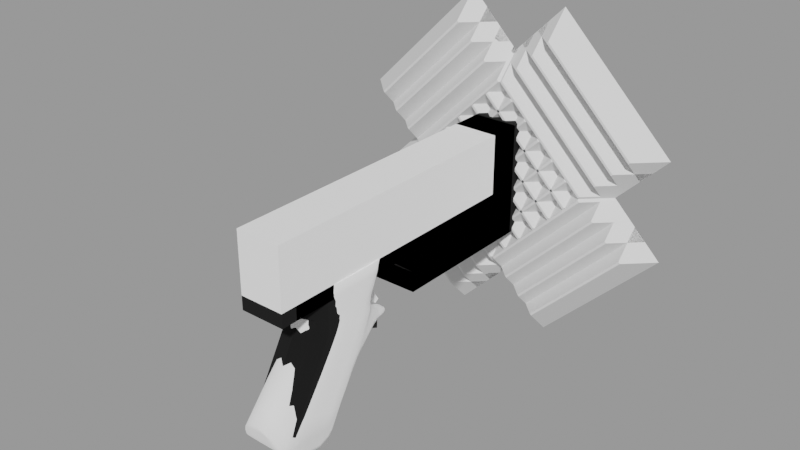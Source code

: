 # Source: my_game25.blend  (saved by Blender 4.2.66; exported with 4.5.12 LTS)
import bpy
from mathutils import Matrix  # noqa: F401  (used for matrix-valued properties, if any)

bpy.ops.wm.read_factory_settings(use_empty=True)
scene = bpy.context.scene
scene.name = 'Noname'

# ---- collections
col_noname_ref = bpy.data.collections.new('noname.ref'); scene.collection.children.link(col_noname_ref)
col_noname_bool = bpy.data.collections.new('noname.bool'); scene.collection.children.link(col_noname_bool)
col_noname = bpy.data.collections.new('noname'); scene.collection.children.link(col_noname)

# ---- materials (node trees are filled in below, after node groups)
mat_mat_001 = bpy.data.materials.new('Mat.001')
mat_mat_001.preview_render_type = 'CUBE'
mat_mat = bpy.data.materials.new('Mat')
mat_mat.preview_render_type = 'CUBE'
mat_mat_002 = bpy.data.materials.new('Mat.002')
mat_mat_002.preview_render_type = 'CUBE'

# ---- node groups
ng_smooth_by_angle = bpy.data.node_groups.new('Smooth by Angle', 'GeometryNodeTree')
_s = ng_smooth_by_angle.interface.new_socket(name='Mesh', in_out='OUTPUT', socket_type='NodeSocketGeometry')
_s = ng_smooth_by_angle.interface.new_socket(name='Mesh', in_out='INPUT', socket_type='NodeSocketGeometry')
_s = ng_smooth_by_angle.interface.new_socket(name='Angle', in_out='INPUT', socket_type='NodeSocketFloat')
_s.subtype = 'ANGLE'
_s.default_value = 0.5236
_s.min_value = 0.0
_s.max_value = 3.142
_s.description = 'Maximum face angle for smooth edges'
_s = ng_smooth_by_angle.interface.new_socket(name='Ignore Sharpness', in_out='INPUT', socket_type='NodeSocketBool')
_s.force_non_field = True
ng_smooth_by_angle.description = 'Set the sharpness of mesh edges based on the angle between the neighboring faces'
ng_smooth_by_angle.is_modifier = True
_N = ng_smooth_by_angle.nodes; _L = ng_smooth_by_angle.links
n0 = _N.new('GeometryNodeSetShadeSmooth'); n0.name = 'Set Shade Smooth'; n0.location = (120, -80)
n0.domain = 'EDGE'
n1 = _N.new('GeometryNodeSetShadeSmooth'); n1.name = 'Set Shade Smooth.001'; n1.location = (300, -80)
n2 = _N.new('NodeGroupOutput'); n2.name = 'Group Output'; n2.location = (480, -80)
n3 = _N.new('GeometryNodeInputMeshEdgeAngle'); n3.name = 'Edge Angle'; n3.location = (-440, -240)
n4 = _N.new('NodeGroupInput'); n4.name = 'Group Input'; n4.location = (-80, -80)
n5 = _N.new('GeometryNodeInputEdgeSmooth'); n5.name = 'Is Edge Smooth'; n5.location = (-260, -120)
n6 = _N.new('GeometryNodeInputShadeSmooth'); n6.name = 'Is Shade Smooth'; n6.location = (-440, -397)
n7 = _N.new('FunctionNodeCompare'); n7.name = 'Compare'; n7.location = (-260, -260)
n7.operation = 'LESS_EQUAL'
n7.inputs[6].default_value = (0.0, 0.0, 0.0, 0.0)
n7.inputs[7].default_value = (0.0, 0.0, 0.0, 0.0)
n8 = _N.new('FunctionNodeBooleanMath'); n8.name = 'Boolean Math.001'; n8.location = (-80, -260)
n9 = _N.new('NodeGroupInput'); n9.name = 'Group Input.001'; n9.location = (-440, -329)
n10 = _N.new('NodeGroupInput'); n10.name = 'Group Input.002'; n10.location = (-259, -189)
n11 = _N.new('FunctionNodeBooleanMath'); n11.name = 'Boolean Math'; n11.location = (-80, -149)
n11.operation = 'OR'
n12 = _N.new('FunctionNodeBooleanMath'); n12.name = 'Boolean Math.002'; n12.location = (-260, -380)
n12.operation = 'OR'
n13 = _N.new('NodeGroupInput'); n13.name = 'Group Input.003'; n13.location = (-440, -460)
_L.new(n3.outputs[0], n7.inputs[0])
_L.new(n1.outputs[0], n2.inputs[0])
_L.new(n9.outputs[1], n7.inputs[1])
_L.new(n7.outputs[0], n8.inputs[0])
_L.new(n4.outputs[0], n0.inputs[0])
_L.new(n0.outputs[0], n1.inputs[0])
_L.new(n8.outputs[0], n0.inputs[2])
_L.new(n10.outputs[2], n11.inputs[1])
_L.new(n5.outputs[0], n11.inputs[0])
_L.new(n11.outputs[0], n0.inputs[1])
_L.new(n13.outputs[2], n12.inputs[1])
_L.new(n6.outputs[0], n12.inputs[0])
_L.new(n12.outputs[0], n8.inputs[1])
n2.is_active_output = True
ng_smooth_by_angle_001 = bpy.data.node_groups.new('Smooth by Angle.001', 'GeometryNodeTree')
_s = ng_smooth_by_angle_001.interface.new_socket(name='Mesh', in_out='OUTPUT', socket_type='NodeSocketGeometry')
_s = ng_smooth_by_angle_001.interface.new_socket(name='Mesh', in_out='INPUT', socket_type='NodeSocketGeometry')
_s = ng_smooth_by_angle_001.interface.new_socket(name='Angle', in_out='INPUT', socket_type='NodeSocketFloat')
_s.subtype = 'ANGLE'
_s.default_value = 0.5236
_s.min_value = 0.0
_s.max_value = 3.142
_s.description = 'Maximum face angle for smooth edges'
_s = ng_smooth_by_angle_001.interface.new_socket(name='Ignore Sharpness', in_out='INPUT', socket_type='NodeSocketBool')
_s.force_non_field = True
ng_smooth_by_angle_001.description = 'Set the sharpness of mesh edges based on the angle between the neighboring faces'
ng_smooth_by_angle_001.is_modifier = True
_N = ng_smooth_by_angle_001.nodes; _L = ng_smooth_by_angle_001.links
n0 = _N.new('GeometryNodeSetShadeSmooth'); n0.name = 'Set Shade Smooth'; n0.location = (120, -80)
n0.domain = 'EDGE'
n1 = _N.new('GeometryNodeSetShadeSmooth'); n1.name = 'Set Shade Smooth.001'; n1.location = (300, -80)
n2 = _N.new('NodeGroupOutput'); n2.name = 'Group Output'; n2.location = (480, -80)
n3 = _N.new('GeometryNodeInputMeshEdgeAngle'); n3.name = 'Edge Angle'; n3.location = (-440, -240)
n4 = _N.new('NodeGroupInput'); n4.name = 'Group Input'; n4.location = (-80, -80)
n5 = _N.new('GeometryNodeInputEdgeSmooth'); n5.name = 'Is Edge Smooth'; n5.location = (-260, -120)
n6 = _N.new('GeometryNodeInputShadeSmooth'); n6.name = 'Is Shade Smooth'; n6.location = (-440, -397)
n7 = _N.new('FunctionNodeCompare'); n7.name = 'Compare'; n7.location = (-260, -260)
n7.operation = 'LESS_EQUAL'
n7.inputs[6].default_value = (0.0, 0.0, 0.0, 0.0)
n7.inputs[7].default_value = (0.0, 0.0, 0.0, 0.0)
n8 = _N.new('FunctionNodeBooleanMath'); n8.name = 'Boolean Math.001'; n8.location = (-80, -260)
n9 = _N.new('NodeGroupInput'); n9.name = 'Group Input.001'; n9.location = (-440, -329)
n10 = _N.new('NodeGroupInput'); n10.name = 'Group Input.002'; n10.location = (-259, -189)
n11 = _N.new('FunctionNodeBooleanMath'); n11.name = 'Boolean Math'; n11.location = (-80, -149)
n11.operation = 'OR'
n12 = _N.new('FunctionNodeBooleanMath'); n12.name = 'Boolean Math.002'; n12.location = (-260, -380)
n12.operation = 'OR'
n13 = _N.new('NodeGroupInput'); n13.name = 'Group Input.003'; n13.location = (-440, -460)
_L.new(n3.outputs[0], n7.inputs[0])
_L.new(n1.outputs[0], n2.inputs[0])
_L.new(n9.outputs[1], n7.inputs[1])
_L.new(n7.outputs[0], n8.inputs[0])
_L.new(n4.outputs[0], n0.inputs[0])
_L.new(n0.outputs[0], n1.inputs[0])
_L.new(n8.outputs[0], n0.inputs[2])
_L.new(n10.outputs[2], n11.inputs[1])
_L.new(n5.outputs[0], n11.inputs[0])
_L.new(n11.outputs[0], n0.inputs[1])
_L.new(n13.outputs[2], n12.inputs[1])
_L.new(n6.outputs[0], n12.inputs[0])
_L.new(n12.outputs[0], n8.inputs[1])
n2.is_active_output = True

# ---- material node trees
mat_mat_001.use_nodes = True; mat_mat_001.node_tree.nodes.clear()
mat_mat.use_nodes = True; mat_mat.node_tree.nodes.clear()
mat_mat_002.use_nodes = True; mat_mat_002.node_tree.nodes.clear()

# ---- meshes
me_cube_012 = bpy.data.meshes.new('Cube.012')
me_cube_012.from_pydata([(-0.01473, -0.0203, -0.009902), (-0.01473, -0.005637, 0.04205), (-0.007046, -0.006174, -0.05407), (0.0, 0.03838, 0.04205), (0.0, -0.006174, -0.05407), (-0.007046, -0.05254, -0.02716), (0.0, -0.05331, -0.02508), (-0.01138, -0.01688, 0.04205), (0.0, -0.02465, 0.04205), (0.0, 0.02803, 0.0281), (0.0, -0.02054, 0.02113), (-0.007248, -0.01864, 0.02097), (-0.008786, 0.02843, 0.0123), (-0.008944, 0.0274, -0.002311), (-0.01473, -0.01535, -0.05233), (0.0, 0.02912, 0.01534), (0.0, -0.03884, -0.00852), (-0.007046, -0.03687, -0.008605), (-0.01106, 0.01599, -0.01297), (0.0, 0.01743, -0.01333), (-0.003618, 0.0476, -0.0004494), (0.0, 0.04787, -7.466e-05), (-0.003626, 0.0465, -0.003527), (0.0, 0.04623, -0.003966), (-0.00508, 0.04172, 0.002038), (-0.005199, 0.0397, -0.003653), (0.0, 0.039, -0.00388), (0.0, 0.04252, 0.002627), (-0.00708, 0.03298, -0.004701), (0.0, 0.03251, -0.005251), (-0.007177, 0.03363, 0.00757), (0.0, 0.03524, 0.007832), (-0.01473, 0.02144, 0.04205), (0.0, -0.02547, 0.007174), (-0.007046, -0.02386, 0.007191), (-0.007046, -0.0285, 0.001624), (0.0, -0.03431, 0.04205), (-0.006225, -0.03112, 0.04205), (0.0, -0.03158, 0.03751), (-0.005145, -0.03095, 0.03843), (-0.006574, -0.02462, 0.03338), (-0.009121, -0.02465, 0.04205), (0.0, 0.02144, 0.04205), (0.0, -0.02584, 0.03268), (-0.01236, -0.04958, -0.03508), (-0.01473, -0.01355, 0.0003979), (0.0, -0.03017, 0.001596), (-0.01006, 0.02521, 0.005108), (-0.01091, 0.02193, -0.002396), (-0.01473, 0.01483, 0.02786), (-0.008205, 0.03019, 0.003768), (-0.006112, 0.03718, 0.004365), (-0.004727, 0.02774, 0.01482), (-0.01473, 0.02279, 0.01889), (0.0, 0.02728, 0.01845), (-0.00878, 0.02473, -0.00667), (0.0, 0.02529, -0.007503), (-0.00856, 0.02975, 0.006932), (0.0, -0.02217, 0.01423), (-0.005509, 0.02575, 0.01813), (-0.01243, 0.02682, 0.02772), (-0.008796, 0.03584, 0.04205), (-0.009371, 0.02699, 0.009308), (-0.007046, -0.02, 0.0143), (-0.01473, 0.00728, 0.04205), (0.0, -0.01688, 0.04205), (-0.007046, -0.03316, -0.00393), (-0.01473, -0.003862, -0.005832), (-0.01106, 0.01906, -0.007355), (-0.01473, 0.005856, -0.01214), (0.0, -0.03486, -0.003982), (-0.009201, 0.02403, -0.005258), (0.0, 0.03801, 0.005134), (0.0, 0.03171, 0.01177), (-0.004255, 0.03056, 0.01101), (-0.01473, 0.0318, 0.04205), (-0.01473, 0.02541, 0.02771), (-0.01473, -0.008808, 0.02768), (-0.00866, -0.01934, 0.02735), (-0.01473, -0.0009593, -0.0006018), (-0.01473, -0.005533, 0.01277), (-0.01473, 0.002332, 0.02775), (0.0, -0.02207, 0.02727), (-0.01473, -0.0006473, 0.02003), (-0.01473, 0.008805, -0.006683), (-0.01473, 0.01041, 0.01973), (-0.01473, -0.009463, 0.00658), (-0.01473, 0.01157, -0.00157), (-0.01473, -0.02818, -0.0499), (-0.01473, -0.01708, -0.004962), (-0.01473, 0.0154, 0.005525), (-0.01473, 0.002736, 0.006062), (-0.01473, -0.04526, -0.04667), (-0.01473, 0.005792, 0.01156), (-0.01473, 0.01797, 0.01027), (-0.01473, -0.006747, -0.01103), (-0.01234, -0.009905, 0.02047), (-0.01076, -0.02959, -0.009136), (-0.01052, -0.01416, 0.01368), (-0.01053, -0.02243, 0.001109), (-0.01067, -0.02625, -0.004362), (-0.01042, -0.0184, 0.006959), (0.0, -0.02818, -0.0499), (0.0, -0.01535, -0.05233), (0.0, -0.005637, 0.04205), (0.0, 0.00728, 0.04205), (0.0, 0.0318, 0.04205), (0.0, -0.04526, -0.04667), (0.0, -0.04958, -0.03508)], [], [(67, 79, 87, 84), (47, 62, 57, 50), (41, 37, 36, 8), (63, 58, 10, 11), (66, 70, 46, 35), (18, 2, 14, 69), (25, 24, 20, 22), (26, 25, 22, 23), (24, 27, 21, 20), (51, 72, 27, 24), (29, 28, 25, 26), (22, 20, 21, 23), (62, 12, 30, 57), (56, 55, 28, 29), (57, 30, 51, 50), (68, 84, 87, 48), (19, 4, 2, 18), (35, 46, 33, 34), (81, 64, 32, 49), (49, 32, 75, 76), (77, 1, 64, 81), (90, 91, 93, 94), (41, 40, 39, 37), (61, 75, 106, 3), (40, 43, 38, 39), (11, 10, 82, 78), (39, 38, 36, 37), (101, 98, 80, 86), (86, 45, 99, 101), (97, 44, 5, 17), (88, 14, 103, 102), (95, 67, 84, 69), (48, 47, 50, 13), (28, 55, 71, 13), (13, 50, 51, 28), (34, 33, 58, 63), (19, 18, 55, 56), (61, 3, 9, 60), (72, 51, 30, 31), (59, 60, 9, 54), (66, 100, 97, 17), (25, 28, 51, 24), (7, 41, 8, 65), (18, 68, 71, 55), (17, 16, 70, 66), (68, 48, 13, 71), (59, 54, 15, 52), (52, 12, 53, 59), (74, 52, 15, 73), (12, 52, 74, 30), (74, 73, 31, 30), (53, 76, 60, 59), (76, 75, 61, 60), (1, 77, 78, 7), (7, 78, 40, 41), (78, 82, 43, 40), (35, 99, 100, 66), (100, 99, 45, 89), (98, 96, 83, 80), (87, 79, 91, 90), (84, 68, 18, 69), (94, 93, 85, 53), (11, 96, 98, 63), (48, 87, 90, 47), (97, 100, 89, 0), (47, 90, 94, 62), (63, 98, 101, 34), (79, 45, 86, 91), (62, 94, 53, 12), (53, 85, 49, 76), (96, 77, 81, 83), (101, 99, 35, 34), (0, 89, 67, 95), (86, 80, 93, 91), (83, 81, 49, 85), (80, 83, 85, 93), (77, 96, 11, 78), (89, 45, 79, 67), (14, 88, 95, 69), (92, 88, 102, 107), (4, 103, 14, 2), (0, 95, 88, 92), (64, 1, 104, 105), (1, 7, 65, 104), (32, 64, 105, 42), (92, 44, 97, 0), (75, 32, 42, 106), (44, 108, 6, 5), (44, 92, 107, 108), (5, 6, 16, 17)])
me_cube_012.polygons.foreach_set('use_smooth', [True] * 90)
_k = {(2, 4): 1.0, (2, 14): 1.0, (3, 61): 1.0, (8, 36): 0.26666, (5, 44): 1.0, (5, 6): 1.0, (1, 7): 1.0, (8, 65): 0.26666, (32, 64): 1.0, (7, 41): 1.0, (37, 41): 1.0, (104, 105): 0.26666, (44, 92): 1.0, (61, 75): 1.0, (1, 64): 1.0, (69, 84): 0.8, (32, 75): 1.0, (84, 87): 0.8, (87, 90): 0.8, (14, 88): 1.0, (90, 94): 0.8, (53, 94): 0.8, (88, 92): 1.0, (102, 103): 1.0, (42, 105): 0.26666, (65, 104): 0.26666, (42, 106): 0.26666, (36, 37): 1.0, (3, 106): 0.26666, (14, 69): 0.8, (102, 107): 1.0, (92, 107): 0.21, (107, 108): 1.0}
me_cube_012.attributes.new('crease_edge', 'FLOAT', 'EDGE').data.foreach_set('value', [_k.get((min(e.vertices), max(e.vertices)), 0.0) for e in me_cube_012.edges])
_uv = me_cube_012.uv_layers.new(name='UVMap')
_uv.uv.foreach_set('vector', [0.3391, 0.525, 0.3482, 0.4805, 0.4441, 0.4591, 0.4343, 0.5039, 0.5356, 0.3749, 0.5403, 0.338, 0.5679, 0.3498, 0.5793, 0.3727, 0.08109, 0.1837, 0.04369, 0.1885, 0.0003321, 0.1874, 0.0466, 0.1341, 0.1574, 0.4186, 0.1013, 0.4253, 0.09556, 0.3727, 0.1492, 0.3588, 0.1241, 0.5864, 0.07278, 0.5818, 0.08529, 0.5316, 0.1376, 0.5359, 0.5054, 0.5369, 0.4248, 0.8545, 0.3511, 0.8414, 0.423, 0.5505, 0.6677, 0.4034, 0.67, 0.3625, 0.7029, 0.3713, 0.7023, 0.3857, 0.6913, 0.4327, 0.6677, 0.4034, 0.7023, 0.3857, 0.721, 0.3945, 0.67, 0.3625, 0.6942, 0.3328, 0.7235, 0.3651, 0.7029, 0.3713, 0.633, 0.3516, 0.6607, 0.3121, 0.6942, 0.3328, 0.67, 0.3625, 0.6581, 0.4675, 0.6221, 0.4281, 0.6677, 0.4034, 0.6913, 0.4327, 0.7023, 0.3857, 0.7029, 0.3713, 0.7235, 0.3651, 0.721, 0.3945, 0.5403, 0.338, 0.5454, 0.311, 0.5978, 0.336, 0.5679, 0.3498, 0.6213, 0.5092, 0.5646, 0.4678, 0.6221, 0.4281, 0.6581, 0.4675, 0.5679, 0.3498, 0.5978, 0.336, 0.633, 0.3516, 0.5793, 0.3727, 0.5171, 0.4865, 0.4343, 0.5039, 0.4441, 0.4591, 0.5275, 0.441, 0.5845, 0.5697, 0.4662, 0.8851, 0.4248, 0.8545, 0.5054, 0.5369, 0.1376, 0.5359, 0.08529, 0.5316, 0.09651, 0.4808, 0.1507, 0.4828, 0.2978, 0.2492, 0.2913, 0.1228, 0.3804, 0.09162, 0.3881, 0.2168, 0.3881, 0.2168, 0.3804, 0.09162, 0.4379, 0.06712, 0.4689, 0.1814, 0.2163, 0.2743, 0.2054, 0.1513, 0.2913, 0.1228, 0.2978, 0.2492, 0.4571, 0.3959, 0.3594, 0.4226, 0.3687, 0.3739, 0.4659, 0.3529, 0.08109, 0.1837, 0.08395, 0.2479, 0.04204, 0.2105, 0.04369, 0.1885, 0.4639, 0.05058, 0.4379, 0.06712, 0.4452, 0.002226, 0.4981, 0.01869, 0.08395, 0.2479, 0.04428, 0.2771, 0.01187, 0.2269, 0.04204, 0.2105, 0.1492, 0.3588, 0.09556, 0.3727, 0.07526, 0.3242, 0.1319, 0.2999, 0.04204, 0.2105, 0.01187, 0.2269, 0.0003321, 0.1874, 0.04369, 0.1885, 0.1988, 0.4697, 0.2113, 0.4081, 0.2798, 0.393, 0.2665, 0.4487, 0.2665, 0.4487, 0.2534, 0.5039, 0.1877, 0.5229, 0.1988, 0.4697, 0.1704, 0.6117, 0.124, 0.801, 0.07945, 0.7702, 0.1135, 0.6274, 0.273, 0.8514, 0.3511, 0.8414, 0.3511, 0.8414, 0.2729, 0.8514, 0.3306, 0.5684, 0.3391, 0.525, 0.4343, 0.5039, 0.423, 0.5505, 0.5275, 0.441, 0.5356, 0.3749, 0.5793, 0.3727, 0.5725, 0.4261, 0.6221, 0.4281, 0.5646, 0.4678, 0.5547, 0.4584, 0.5725, 0.4261, 0.5725, 0.4261, 0.5793, 0.3727, 0.633, 0.3516, 0.6221, 0.4281, 0.1507, 0.4828, 0.09651, 0.4808, 0.1013, 0.4253, 0.1574, 0.4186, 0.5845, 0.5697, 0.5054, 0.5369, 0.5646, 0.4678, 0.6213, 0.5092, 0.4639, 0.05058, 0.4981, 0.01869, 0.5315, 0.154, 0.491, 0.1722, 0.6607, 0.3121, 0.633, 0.3516, 0.5978, 0.336, 0.6374, 0.2959, 0.5339, 0.2495, 0.491, 0.1722, 0.5315, 0.154, 0.5654, 0.2287, 0.1241, 0.5864, 0.1781, 0.5709, 0.1704, 0.6117, 0.1135, 0.6274, 0.6677, 0.4034, 0.6221, 0.4281, 0.633, 0.3516, 0.67, 0.3625, 0.1304, 0.1734, 0.08109, 0.1837, 0.0466, 0.1341, 0.09621, 0.1051, 0.5054, 0.5369, 0.5171, 0.4865, 0.5547, 0.4584, 0.5646, 0.4678, 0.1135, 0.6274, 0.06223, 0.6233, 0.07278, 0.5818, 0.1241, 0.5864, 0.5171, 0.4865, 0.5275, 0.441, 0.5725, 0.4261, 0.5547, 0.4584, 0.5339, 0.2495, 0.5654, 0.2287, 0.5835, 0.2488, 0.5549, 0.2732, 0.5549, 0.2732, 0.5454, 0.311, 0.4818, 0.2687, 0.5339, 0.2495, 0.584, 0.2958, 0.5549, 0.2732, 0.5835, 0.2488, 0.6072, 0.2711, 0.5454, 0.311, 0.5549, 0.2732, 0.584, 0.2958, 0.5978, 0.336, 0.584, 0.2958, 0.6072, 0.2711, 0.6374, 0.2959, 0.5978, 0.336, 0.4818, 0.2687, 0.4689, 0.1814, 0.491, 0.1722, 0.5339, 0.2495, 0.4689, 0.1814, 0.4379, 0.06712, 0.4639, 0.05058, 0.491, 0.1722, 0.2054, 0.1513, 0.2163, 0.2743, 0.1319, 0.2999, 0.1304, 0.1734, 0.1304, 0.1734, 0.1319, 0.2999, 0.08395, 0.2479, 0.08109, 0.1837, 0.1319, 0.2999, 0.07526, 0.3242, 0.04428, 0.2771, 0.08395, 0.2479, 0.1376, 0.5359, 0.1877, 0.5229, 0.1781, 0.5709, 0.1241, 0.5864, 0.1781, 0.5709, 0.1877, 0.5229, 0.2534, 0.5039, 0.2428, 0.5504, 0.2113, 0.4081, 0.2251, 0.3414, 0.2972, 0.3232, 0.2798, 0.393, 0.4441, 0.4591, 0.3482, 0.4805, 0.3594, 0.4226, 0.4571, 0.3959, 0.4343, 0.5039, 0.5171, 0.4865, 0.5054, 0.5369, 0.423, 0.5505, 0.4659, 0.3529, 0.3687, 0.3739, 0.3824, 0.2993, 0.4818, 0.2687, 0.1492, 0.3588, 0.2251, 0.3414, 0.2113, 0.4081, 0.1574, 0.4186, 0.5275, 0.441, 0.4441, 0.4591, 0.4571, 0.3959, 0.5356, 0.3749, 0.1704, 0.6117, 0.1781, 0.5709, 0.2428, 0.5504, 0.2334, 0.592, 0.5356, 0.3749, 0.4571, 0.3959, 0.4659, 0.3529, 0.5403, 0.338, 0.1574, 0.4186, 0.2113, 0.4081, 0.1988, 0.4697, 0.1507, 0.4828, 0.3482, 0.4805, 0.2534, 0.5039, 0.2665, 0.4487, 0.3594, 0.4226, 0.5403, 0.338, 0.4659, 0.3529, 0.4818, 0.2687, 0.5454, 0.311, 0.4818, 0.2687, 0.3824, 0.2993, 0.3881, 0.2168, 0.4689, 0.1814, 0.2251, 0.3414, 0.2163, 0.2743, 0.2978, 0.2492, 0.2972, 0.3232, 0.1988, 0.4697, 0.1877, 0.5229, 0.1376, 0.5359, 0.1507, 0.4828, 0.2334, 0.592, 0.2428, 0.5504, 0.3391, 0.525, 0.3306, 0.5684, 0.2665, 0.4487, 0.2798, 0.393, 0.3687, 0.3739, 0.3594, 0.4226, 0.2972, 0.3232, 0.2978, 0.2492, 0.3881, 0.2168, 0.3824, 0.2993, 0.2798, 0.393, 0.2972, 0.3232, 0.3824, 0.2993, 0.3687, 0.3739, 0.2163, 0.2743, 0.2251, 0.3414, 0.1492, 0.3588, 0.1319, 0.2999, 0.2428, 0.5504, 0.2534, 0.5039, 0.3482, 0.4805, 0.3391, 0.525, 0.3511, 0.8414, 0.273, 0.8514, 0.3306, 0.5684, 0.423, 0.5505, 0.171, 0.8666, 0.273, 0.8514, 0.2729, 0.8514, 0.1709, 0.8667, 0.4662, 0.8851, 0.3511, 0.8414, 0.3511, 0.8414, 0.4248, 0.8545, 0.2334, 0.592, 0.3306, 0.5684, 0.273, 0.8514, 0.171, 0.8666, 0.2913, 0.1228, 0.2054, 0.1513, 0.1718, 0.07068, 0.2613, 0.03618, 0.2054, 0.1513, 0.1304, 0.1734, 0.09621, 0.1051, 0.1718, 0.07068, 0.3804, 0.09162, 0.2913, 0.1228, 0.2613, 0.03618, 0.3631, 0.005467, 0.171, 0.8666, 0.124, 0.801, 0.1704, 0.6117, 0.2334, 0.592, 0.4379, 0.06712, 0.3804, 0.09162, 0.3631, 0.005467, 0.4452, 0.002226, 0.124, 0.801, 0.124, 0.801, 0.03188, 0.7627, 0.07945, 0.7702, 0.124, 0.801, 0.171, 0.8666, 0.1709, 0.8667, 0.124, 0.801, 0.07945, 0.7702, 0.03188, 0.7627, 0.06223, 0.6233, 0.1135, 0.6274])
me_cube_012.materials.append(mat_mat_001)
me_cube_012.update()
me_cube_009 = bpy.data.meshes.new('Cube.009')
me_cube_009.from_pydata([(0.0, -0.09044, -0.004581), (-0.014, 0.094, -0.01653), (-0.014, -0.09044, -0.004581), (0.0, 0.094, -0.02921), (-0.014, 0.094, -0.02921), (-0.014, -0.09044, 0.003991), (-0.014, 0.094, 0.003991), (-0.014, 0.074, -0.01653), (0.0, -0.09044, 0.003991), (0.0, 0.094, 0.003991), (-0.014, 0.074, -0.02921), (0.0, 0.074, -0.02921), (-0.014, 0.074, 0.003991), (0.0, 0.094, -0.01653), (0.0, 0.074, 0.003991), (0.0, 0.094, 0.04143), (-0.014, 0.094, 0.04143), (-0.014, 0.074, 0.04143), (0.0, 0.074, 0.04143), (0.0, -0.01513, -0.004891), (0.0, 0.0001223, 0.003991), (-0.014, -0.01513, -0.004581), (-0.014, 0.0001223, -0.02921), (0.0, 0.0001223, -0.02921), (-0.014, -0.01513, 0.003991), (-0.014, 0.0001223, -0.01653), (0.0, 0.0001223, -0.01653), (0.0, -0.01513, 0.003991), (-0.014, 0.0001223, 0.003991)], [], [(3, 4, 1, 13), (19, 0, 2, 21), (25, 7, 10, 22), (10, 11, 23, 22), (6, 1, 7, 12), (5, 8, 27, 24), (2, 0, 8, 5), (13, 1, 6, 9), (12, 28, 20, 14), (12, 14, 18, 17), (12, 7, 25, 28), (4, 3, 11, 10), (7, 1, 4, 10), (16, 17, 18, 15), (9, 6, 16, 15), (6, 12, 17, 16), (5, 24, 21, 2), (28, 25, 21, 24), (25, 22, 23, 26), (25, 26, 19, 21), (20, 28, 24, 27)])
me_cube_009.polygons.foreach_set('use_smooth', [True] * 21)
_uv = me_cube_009.uv_layers.new(name='UVMap')
_uv.uv.foreach_set('vector', [0.4498, 1.0, 0.4498, 1.0, 0.4366, 1.0, 0.4366, 1.0, 0.0, 0.0, 0.0, 0.0, 0.4498, 0.07778, 0.4498, 0.4203, 0.4498, 0.5839, 0.4366, 1.0, 0.4498, 1.0, 0.4498, 1.0, 0.4498, 1.0, 0.4498, 1.0, 0.4498, 1.0, 0.4498, 1.0, 0.4153, 1.0, 0.4366, 1.0, 0.4366, 1.0, 0.4153, 1.0, 0.4153, 0.07778, 0.4153, 0.07778, 0.4153, 0.4203, 0.4153, 0.4203, 0.4498, 0.07778, 0.0, 0.0, 0.4153, 0.07778, 0.4153, 0.07778, 0.4366, 1.0, 0.4366, 1.0, 0.4153, 1.0, 0.4153, 1.0, 0.4153, 1.0, 0.4153, 0.5124, 0.4153, 0.5124, 0.4153, 1.0, 0.4153, 1.0, 0.4153, 1.0, 0.4153, 1.0, 0.4153, 1.0, 0.4153, 1.0, 0.4366, 1.0, 0.4498, 0.5839, 0.4153, 0.5124, 0.4498, 1.0, 0.4498, 1.0, 0.4498, 1.0, 0.4498, 1.0, 0.4366, 1.0, 0.4366, 1.0, 0.4498, 1.0, 0.4498, 1.0, 0.4153, 1.0, 0.4153, 1.0, 0.4153, 1.0, 0.4153, 1.0, 0.4153, 1.0, 0.4153, 1.0, 0.4153, 1.0, 0.4153, 1.0, 0.4153, 1.0, 0.4153, 1.0, 0.4153, 1.0, 0.4153, 1.0, 0.4153, 0.07778, 0.4153, 0.4203, 0.4498, 0.4203, 0.4498, 0.07778, 0.4153, 0.5124, 0.4498, 0.5839, 0.4498, 0.4203, 0.4153, 0.4203, 0.4498, 0.5839, 0.4498, 1.0, 0.4498, 1.0, 0.4498, 0.5839, 0.4498, 0.5839, 0.4498, 0.5839, 0.0, 0.0, 0.4498, 0.4203, 0.4153, 0.5124, 0.4153, 0.5124, 0.4153, 0.4203, 0.4153, 0.4203])
me_cube_009.materials.append(mat_mat)
me_cube_009.update()
me_circle_017 = bpy.data.meshes.new('Circle.017')
me_circle_017.from_pydata([(-0.005657, -0.02463, 0.005657), (0.0, -0.02463, 0.008), (-0.008, -0.02463, 7.451e-09), (-0.005657, -0.02463, -0.005657), (0.0, -0.02463, -0.008), (-0.005657, 0.02604, 0.005657), (0.0, 0.02604, 0.008), (-0.008, 0.02604, 7.451e-09), (-0.005657, 0.02604, -0.005657), (0.0, 0.02604, -0.008), (0.005657, -0.02463, 0.005657), (0.008, -0.02463, 7.451e-09), (0.005657, -0.02463, -0.005657), (0.005657, 0.02604, 0.005657), (0.008, 0.02604, 7.451e-09), (0.005657, 0.02604, -0.005657)], [], [(3, 2, 7, 8), (0, 1, 6, 5), (4, 3, 8, 9), (2, 0, 5, 7), (12, 15, 14, 11), (10, 13, 6, 1), (4, 9, 15, 12), (11, 14, 13, 10), (9, 8, 7, 5, 6, 13, 14, 15), (2, 3, 4, 12, 11, 10, 1, 0)])
me_circle_017.polygons.foreach_set('use_smooth', [True] * 10)
_k = set([(0, 1), (0, 2), (1, 10), (2, 3), (3, 4), (4, 12), (5, 6), (5, 7), (6, 13), (7, 8), (8, 9), (9, 15), (10, 11), (11, 12), (13, 14), (14, 15)])
me_circle_017.attributes.new('sharp_edge', 'BOOLEAN', 'EDGE').data.foreach_set('value', [ (min(e.vertices), max(e.vertices)) in _k for e in me_circle_017.edges])
_uv = me_circle_017.uv_layers.new(name='UVMap')
_uv.uv.foreach_set('vector', [0.0, 0.0, 0.0, 0.0, 0.0, 0.0, 0.0, 0.0, 0.0, 0.0, 0.0, 0.0, 0.0, 0.0, 0.0, 0.0, 0.0, 0.0, 0.0, 0.0, 0.0, 0.0, 0.0, 0.0, 0.0, 0.0, 0.0, 0.0, 0.0, 0.0, 0.0, 0.0, 0.0, 0.0, 0.0, 0.0, 0.0, 0.0, 0.0, 0.0, 0.0, 0.0, 0.0, 0.0, 0.0, 0.0, 0.0, 0.0, 0.0, 0.0, 0.0, 0.0, 0.0, 0.0, 0.0, 0.0, 0.0, 0.0, 0.0, 0.0, 0.0, 0.0, 0.0, 0.0, 0.0, 0.0, 0.0, 0.0, 0.0, 0.0, 0.0, 0.0, 0.0, 0.0, 0.0, 0.0, 0.0, 0.0, 0.0, 0.0, 0.0, 0.0, 0.0, 0.0, 0.0, 0.0, 0.0, 0.0, 0.0, 0.0, 0.0, 0.0, 0.0, 0.0, 0.0, 0.0])
me_circle_017.update()
me_cube_008 = bpy.data.meshes.new('Cube.008')
me_cube_008.from_pydata([(0.04573, 0.00864, 0.02828), (0.0293, -0.0072, 0.02828), (0.02828, -0.0072, 0.0293), (0.02828, 0.00864, 0.04573), (-0.02828, -0.0072, -0.0293), (-0.02828, 0.00864, -0.04573), (-0.0293, -0.0072, -0.02828), (-0.04573, 0.00864, -0.02828), (0.03999, 0.003101, 0.02828), (0.02828, 0.003101, 0.03999), (-0.02828, 0.003101, -0.03999), (-0.03999, 0.003101, -0.02828)], [], [(8, 10, 5, 0), (2, 6, 4, 1), (9, 11, 6, 2), (0, 5, 7, 3), (9, 8, 0, 3), (10, 11, 7, 5), (4, 6, 11, 10), (2, 1, 8, 9), (3, 7, 11, 9), (1, 4, 10, 8)])
_uv = me_cube_008.uv_layers.new(name='UVMap')
_uv.uv.foreach_set('vector', [0.6297, -0.1077, 0.3703, -0.1077, 0.3677, -0.3, 0.6323, -0.3, 0.625, 0.5, 0.375, 0.5, 0.375, 0.25, 0.625, 0.25, 0.5758, 0.7371, 0.4242, 0.7371, 0.375, 0.5, 0.625, 0.5, 0.6422, 1.132, 0.3578, 1.132, 0.4335, 0.8638, 0.5665, 0.8638, 0.5758, 0.7371, 1.049, 0.8567, 1.114, 1.05, 0.5665, 0.8638, -0.04898, 0.8567, 0.4242, 0.7371, 0.4335, 0.8638, -0.1138, 1.05, 0.125, 0.5, 0.375, 0.5, 0.4242, 0.7371, -0.04898, 0.8567, 0.625, 0.5, 0.875, 0.5, 1.049, 0.8567, 0.5758, 0.7371, 0.5665, 0.8638, 0.4335, 0.8638, 0.4242, 0.7371, 0.5758, 0.7371, 0.625, 0.25, 0.375, 0.25, 0.3703, -0.1077, 0.6297, -0.1077])
me_cube_008.update()
me_plane_003 = bpy.data.meshes.new('Plane.003')
me_plane_003.from_pydata([(0.0, 0.08222, 0.02172), (0.0, -0.09222, 0.02172), (-0.014, -0.09222, 0.02172), (-0.014, 0.08222, 0.02172), (0.0, -0.09222, -0.01572), (0.0, 0.08222, -0.01572), (-0.014, -0.09222, -0.01572), (-0.014, 0.08222, -0.01572)], [], [(3, 7, 6, 2), (3, 2, 1, 0), (6, 4, 1, 2), (7, 3, 0, 5), (7, 5, 4, 6)])
me_plane_003.polygons.foreach_set('use_smooth', [True] * 5)
_uv = me_plane_003.uv_layers.new(name='UVMap')
_uv.uv.foreach_set('vector', [0.2728, 1.0, 0.4153, 1.0, 0.4153, 0.07778, 0.2728, 0.07778, 0.2728, 1.0, 0.2728, 0.07778, 0.2728, 0.07778, 0.2728, 1.0, 0.4153, 0.07778, 0.4153, 0.07778, 0.2728, 0.07778, 0.2728, 0.07778, 0.4153, 1.0, 0.2728, 1.0, 0.2728, 1.0, 0.4153, 1.0, 0.4153, 1.0, 0.4153, 1.0, 0.4153, 0.07778, 0.4153, 0.07778])
me_plane_003.materials.append(mat_mat_001)
me_plane_003.update()
me_cube_013 = bpy.data.meshes.new('Cube.013')
me_cube_013.from_pydata([(-0.009977, -0.01048, -0.06226), (0.0, 0.02392, 0.03084), (0.0, -0.005752, -0.06499), (0.0, -0.04817, -0.0405), (-0.01129, -0.01751, 0.03084), (-0.009977, 0.02392, -0.002659), (-0.009977, 0.01975, -0.009897), (0.0, 0.02257, -0.01594), (-0.00391, 0.03792, -0.02039), (0.0, 0.03792, -0.02039), (0.0, 0.03792, -0.01074), (0.0, -0.03115, 0.03084), (-0.005287, -0.02963, 0.03084), (0.0, -0.03115, 0.01836), (-0.014, 0.01628, -0.002659), (0.0, 0.02392, -0.002659), (-0.009977, 0.02392, 0.03084), (-0.014, 0.01628, 0.03084), (-0.014, -0.01111, 0.03084), (-0.01129, -0.01751, 0.01348), (0.0, -0.01985, 0.01183), (-0.014, -0.03942, -0.04555), (0.0, -0.01622, -0.05895), (0.0, -0.04051, -0.04492), (-0.005287, -0.02983, 0.02058), (0.0, -0.01751, 0.03084), (0.0, -0.01111, 0.03084), (0.0, 0.01628, 0.03084), (-0.01, -0.04583, -0.04185), (-0.014, -0.01622, -0.05895), (-0.01, -0.01751, 0.007201), (0.0, -0.01985, 0.00855), (-0.014, -0.01111, 0.01348), (-0.014, 0.0121, -0.009897), (-0.014, -0.01111, 0.003501), (-0.004332, 0.03792, -0.01074)], [], [(15, 10, 35, 5), (9, 7, 6, 8), (30, 34, 21, 28), (6, 5, 35, 8), (13, 11, 12, 24), (4, 12, 11, 25), (29, 33, 6, 0), (6, 7, 2, 0), (26, 18, 4, 25), (12, 4, 19, 24), (28, 21, 23, 3), (29, 0, 2, 22), (22, 23, 21, 29), (16, 17, 27, 1), (18, 26, 27, 17), (30, 31, 20, 19), (20, 13, 24, 19), (10, 9, 8, 35), (1, 15, 5, 16), (19, 32, 34, 30), (31, 30, 28, 3), (34, 33, 29, 21), (19, 4, 18, 32), (14, 5, 6, 33), (5, 14, 17, 16), (18, 17, 14, 32), (32, 14, 33, 34)])
_k = set([(1, 16), (4, 12), (16, 17)])
me_cube_013.attributes.new('sharp_edge', 'BOOLEAN', 'EDGE').data.foreach_set('value', [ (min(e.vertices), max(e.vertices)) in _k for e in me_cube_013.edges])
_k = {(0, 2): 1.0, (1, 16): 1.0, (4, 12): 1.0, (17, 18): 1.0, (16, 17): 1.0, (11, 12): 1.0, (21, 28): 1.0, (3, 28): 1.0, (21, 29): 1.0, (0, 29): 1.0, (4, 18): 1.0, (29, 33): 1.0}
me_cube_013.attributes.new('crease_edge', 'FLOAT', 'EDGE').data.foreach_set('value', [_k.get((min(e.vertices), max(e.vertices)), 0.0) for e in me_cube_013.edges])
_uv = me_cube_013.uv_layers.new(name='UVMap')
_uv.uv.foreach_set('vector', [0.08949, 0.7443, 0.0003112, 0.6551, 0.03062, 0.6419, 0.1542, 0.6911, 8.562e-05, 0.6079, 0.1206, 0.4492, 0.1829, 0.5502, 0.03034, 0.6221, 0.5841, 0.6344, 0.5154, 0.6186, 0.6205, 0.1569, 0.6743, 0.1704, 0.1829, 0.5502, 0.1542, 0.6911, 0.03062, 0.6419, 0.03034, 0.6221, 0.7331, 0.7698, 0.7256, 0.8433, 0.689, 0.8276, 0.693, 0.7897, 0.5954, 0.8329, 0.689, 0.8276, 0.7256, 0.8433, 0.6367, 0.9102, 0.4239, 0.1092, 0.2939, 0.5666, 0.1829, 0.5502, 0.3613, 0.07834, 0.1829, 0.5502, 0.1206, 0.4492, 0.3121, 0.01758, 0.3613, 0.07834, 0.5676, 0.9395, 0.5311, 0.8488, 0.5954, 0.8329, 0.6367, 0.9102, 0.689, 0.8276, 0.5954, 0.8329, 0.5958, 0.7259, 0.693, 0.7897, 0.6743, 0.1704, 0.6205, 0.1569, 0.672, 0.08856, 0.7331, 0.1569, 0.4239, 0.1092, 0.3613, 0.07834, 0.3121, 0.01758, 0.4353, 8.562e-05, 0.4353, 8.562e-05, 0.672, 0.08856, 0.6205, 0.1569, 0.4239, 0.1092, 0.294, 0.9164, 0.3123, 0.8957, 0.3074, 0.9999, 0.2521, 0.9754, 0.5311, 0.8488, 0.5676, 0.9395, 0.3074, 0.9999, 0.3123, 0.8957, 0.5841, 0.6344, 0.6631, 0.6267, 0.6742, 0.6908, 0.5958, 0.7259, 0.6742, 0.6908, 0.7331, 0.7698, 0.693, 0.7897, 0.5958, 0.7259, 0.0003112, 0.6551, 8.562e-05, 0.6079, 0.03034, 0.6221, 0.03062, 0.6419, 0.2521, 0.9754, 0.1292, 0.8007, 0.203, 0.7531, 0.294, 0.9164, 0.5958, 0.7259, 0.5125, 0.695, 0.5154, 0.6186, 0.5841, 0.6344, 0.6631, 0.6267, 0.5841, 0.6344, 0.6743, 0.1704, 0.7331, 0.1569, 0.5154, 0.6186, 0.2939, 0.5666, 0.4239, 0.1092, 0.6205, 0.1569, 0.5958, 0.7259, 0.5954, 0.8329, 0.5311, 0.8488, 0.5125, 0.695, 0.2578, 0.7309, 0.1542, 0.6911, 0.1829, 0.5502, 0.2939, 0.5666, 0.203, 0.7531, 0.2578, 0.7309, 0.3123, 0.8957, 0.294, 0.9164, 0.5311, 0.8488, 0.3123, 0.8957, 0.2578, 0.7309, 0.5125, 0.695, 0.5125, 0.695, 0.2578, 0.7309, 0.2939, 0.5666, 0.5154, 0.6186])
me_cube_013.materials.append(mat_mat)
me_cube_013.update()
me_circle_016 = bpy.data.meshes.new('Circle.016')
me_circle_016.from_pydata([(0.0, 0.1022, 0.008), (-0.005657, 0.1022, 0.005657), (-0.008, 0.1022, 0.0), (-0.005657, 0.1022, -0.005657), (0.0, 0.1022, -0.008), (0.0, -1.192e-08, 0.008), (-0.005657, -1.192e-08, 0.005657), (-0.008, -1.192e-08, 0.0), (-0.005657, -1.192e-08, -0.005657), (0.0, -1.192e-08, -0.008), (0.0, 0.1065, 0.0064), (-0.004525, 0.1065, 0.004525), (-0.0064, 0.1065, 0.0), (-0.004525, 0.1065, -0.004525), (0.0, 0.1065, -0.0064), (0.0, -1.192e-08, 0.0), (0.0, 0.002, 0.0064), (-0.004525, 0.002, 0.004525), (-0.0064, 0.002, 0.0), (-0.004525, 0.002, -0.004525), (0.0, 0.002, -0.0064), (0.0, 0.002, -1.863e-10), (0.0, 0.1065, 0.008), (-0.005657, 0.1065, 0.005657), (-0.008, 0.1065, 0.0), (-0.005657, 0.1065, -0.005657), (0.0, 0.1065, -0.008)], [], [(2, 3, 8, 7), (0, 1, 6, 5), (3, 4, 9, 8), (1, 2, 7, 6), (10, 11, 23, 22), (11, 12, 24, 23), (12, 13, 25, 24), (13, 14, 26, 25), (5, 6, 7, 15), (8, 9, 15, 7), (13, 12, 18, 19), (11, 10, 16, 17), (14, 13, 19, 20), (12, 11, 17, 18), (17, 16, 21, 18), (18, 21, 20, 19), (3, 25, 26, 4), (1, 23, 24, 2), (2, 24, 25, 3), (0, 22, 23, 1)])
me_circle_016.polygons.foreach_set('use_smooth', [True] * 20)
_k = set([(0, 1), (1, 2), (2, 3), (3, 4), (22, 23), (23, 24), (24, 25), (25, 26)])
me_circle_016.attributes.new('sharp_edge', 'BOOLEAN', 'EDGE').data.foreach_set('value', [ (min(e.vertices), max(e.vertices)) in _k for e in me_circle_016.edges])
_uv = me_circle_016.uv_layers.new(name='UVMap')
_uv.uv.foreach_set('vector', [0.0, 0.0, 0.0, 0.0, 0.0, 0.0, 0.0, 0.0, 0.0, 0.0, 0.0, 0.0, 0.0, 0.0, 0.0, 0.0, 0.0, 0.0, 0.0, 0.0, 0.0, 0.0, 0.0, 0.0, 0.0, 0.0, 0.0, 0.0, 0.0, 0.0, 0.0, 0.0, 0.0, 0.0, 0.0, 0.0, 0.0, 0.0, 0.0, 0.0, 0.0, 0.0, 0.0, 0.0, 0.0, 0.0, 0.0, 0.0, 0.0, 0.0, 0.0, 0.0, 0.0, 0.0, 0.0, 0.0, 0.0, 0.0, 0.0, 0.0, 0.0, 0.0, 0.0, 0.0, 0.0, 0.0, 0.0, 0.0, 0.0, 0.0, 0.0, 0.0, 0.0, 0.0, 0.0, 0.0, 0.0, 0.0, 0.0, 0.0, 0.0, 0.0, 0.0, 0.0, 0.0, 0.0, 0.0, 0.0, 0.0, 0.0, 0.0, 0.0, 0.0, 0.0, 0.0, 0.0, 0.0, 0.0, 0.0, 0.0, 0.0, 0.0, 0.0, 0.0, 0.0, 0.0, 0.0, 0.0, 0.0, 0.0, 0.0, 0.0, 0.0, 0.0, 0.0, 0.0, 0.0, 0.0, 0.0, 0.0, 0.0, 0.0, 0.0, 0.0, 0.0, 0.0, 0.0, 0.0, 0.0, 0.0, 0.0, 0.0, 0.0, 0.0, 0.0, 0.0, 0.0, 0.0, 0.0, 0.0, 0.0, 0.0, 0.0, 0.0, 0.0, 0.0, 0.0, 0.0, 0.0, 0.0, 0.0, 0.0, 0.0, 0.0, 0.0, 0.0, 0.0, 0.0, 0.0, 0.0])
me_circle_016.materials.append(mat_mat)
me_circle_016.update()
me_cube_016 = bpy.data.meshes.new('Cube.016')
me_cube_016.from_pydata([(0.0, -0.1004, -0.004581), (-0.014, 0.094, -0.01653), (-0.014, -0.1004, -0.004581), (0.0, 0.094, -0.02921), (-0.014, 0.094, -0.02921), (-0.014, -0.1004, 0.003991), (-0.014, 0.094, 0.003991), (-0.014, 0.074, -0.01653), (0.0, -0.1004, 0.003991), (-0.014, 0.074, -0.02921), (0.0, 0.074, -0.02921), (-0.014, 0.074, 0.003991), (0.0, 0.074, 0.003991), (0.0, 0.094, 0.04143), (-0.014, 0.094, 0.04143), (-0.014, 0.074, 0.04143), (0.0, 0.074, 0.04143), (0.0, -0.01513, -0.004581), (0.0, 0.0001223, 0.003991), (-0.014, -0.01513, -0.004581), (-0.014, 0.0001223, -0.02921), (0.0, 0.0001223, -0.02921), (-0.014, -0.01513, 0.003991), (-0.014, 0.0001223, -0.01653), (0.0, 0.0001223, -0.01653), (0.0, -0.01513, 0.003991), (-0.014, 0.0001223, 0.003991), (-0.014, 0.102, -0.02921), (0.0, 0.102, -0.02921), (0.0, 0.102, -0.01653), (0.0, 0.102, 0.003991), (-0.014, 0.102, -0.01653), (-0.014, 0.102, 0.003991), (0.0, 0.102, 0.04143), (-0.014, 0.102, 0.04143)], [], [(14, 13, 33, 34), (17, 0, 2, 19), (23, 7, 9, 20), (9, 10, 21, 20), (6, 1, 7, 11), (5, 8, 25, 22), (2, 0, 8, 5), (1, 6, 32, 31), (11, 26, 18, 12), (11, 12, 16, 15), (11, 7, 23, 26), (4, 3, 10, 9), (7, 1, 4, 9), (14, 15, 16, 13), (3, 4, 27, 28), (6, 11, 15, 14), (5, 22, 19, 2), (26, 23, 19, 22), (23, 20, 21, 24), (23, 24, 17, 19), (18, 26, 22, 25), (28, 27, 31, 29), (29, 31, 32, 30), (30, 32, 34, 33), (4, 1, 31, 27), (6, 14, 34, 32)])
me_cube_016.polygons.foreach_set('use_smooth', [True] * 26)
_uv = me_cube_016.uv_layers.new(name='UVMap')
_uv.uv.foreach_set('vector', [0.4153, 1.0, 0.4153, 1.0, 0.4153, 1.0, 0.4153, 1.0, 0.0, 0.0, 0.0, 0.0, 0.4498, 0.07778, 0.4498, 0.4203, 0.4498, 0.5839, 0.4366, 1.0, 0.4498, 1.0, 0.4498, 1.0, 0.4498, 1.0, 0.4498, 1.0, 0.4498, 1.0, 0.4498, 1.0, 0.4153, 1.0, 0.4366, 1.0, 0.4366, 1.0, 0.4153, 1.0, 0.4153, 0.07778, 0.4153, 0.07778, 0.4153, 0.4203, 0.4153, 0.4203, 0.4498, 0.07778, 0.0, 0.0, 0.4153, 0.07778, 0.4153, 0.07778, 0.4366, 1.0, 0.4153, 1.0, 0.4153, 1.0, 0.4366, 1.0, 0.4153, 1.0, 0.4153, 0.5124, 0.4153, 0.5124, 0.4153, 1.0, 0.4153, 1.0, 0.4153, 1.0, 0.4153, 1.0, 0.4153, 1.0, 0.4153, 1.0, 0.4366, 1.0, 0.4498, 0.5839, 0.4153, 0.5124, 0.4498, 1.0, 0.4498, 1.0, 0.4498, 1.0, 0.4498, 1.0, 0.4366, 1.0, 0.4366, 1.0, 0.4498, 1.0, 0.4498, 1.0, 0.4153, 1.0, 0.4153, 1.0, 0.4153, 1.0, 0.4153, 1.0, 0.4498, 1.0, 0.4498, 1.0, 0.4498, 1.0, 0.4498, 1.0, 0.4153, 1.0, 0.4153, 1.0, 0.4153, 1.0, 0.4153, 1.0, 0.4153, 0.07778, 0.4153, 0.4203, 0.4498, 0.4203, 0.4498, 0.07778, 0.4153, 0.5124, 0.4498, 0.5839, 0.4498, 0.4203, 0.4153, 0.4203, 0.4498, 0.5839, 0.4498, 1.0, 0.4498, 1.0, 0.4498, 0.5839, 0.4498, 0.5839, 0.4498, 0.5839, 0.0, 0.0, 0.4498, 0.4203, 0.4153, 0.5124, 0.4153, 0.5124, 0.4153, 0.4203, 0.4153, 0.4203, 0.4498, 1.0, 0.4498, 1.0, 0.4366, 1.0, 0.4366, 1.0, 0.4366, 1.0, 0.4366, 1.0, 0.4153, 1.0, 0.4153, 1.0, 0.4153, 1.0, 0.4153, 1.0, 0.4153, 1.0, 0.4153, 1.0, 0.4498, 1.0, 0.4366, 1.0, 0.4366, 1.0, 0.4498, 1.0, 0.4153, 1.0, 0.4153, 1.0, 0.4153, 1.0, 0.4153, 1.0])
me_cube_016.materials.append(mat_mat)
me_cube_016.update()
me_cube_017 = bpy.data.meshes.new('Cube.017')
me_cube_017.from_pydata([(-0.001813, -0.001999, -0.007653), (-0.001011, 0.005081, -0.03798), (-0.001813, 0.007888, -0.007653), (-0.001813, 0.009578, -0.03677), (0.0, 0.007888, -0.007653), (0.0, 0.009578, -0.03677), (-0.001813, 6.985e-10, -0.007653), (-0.001011, 0.005944, -0.03845), (0.0, 0.005944, -0.03845), (0.0, -0.005073, -0.02205), (-0.001813, 0.000723, -0.0239), (-0.001813, 0.002449, -0.03086), (-0.001813, 0.002449, -0.01626), (-0.001813, -0.001664, -0.01294), (0.0, -0.001244, -0.02872), (-0.001813, 0.004735, -0.02147), (-0.001813, 0.004735, -0.02634), (-0.001813, 0.002449, -0.0239), (-0.001813, 0.004534, -0.0239), (-0.001813, 0.00515, -0.02843), (-0.001813, 0.007015, -0.03293), (-0.001813, 0.004176, -0.03086), (-0.001813, 0.005897, -0.03076), (-0.001813, 0.007015, -0.01488), (-0.001813, 0.00515, -0.01938), (-0.001813, 0.004176, -0.01626), (-0.001813, 0.005897, -0.01705), (0.0, 0.004735, -0.02634), (0.0, 0.004735, -0.02147), (0.0, 0.004534, -0.0239), (0.0, 0.007015, -0.03293), (0.0, 0.00515, -0.02843), (0.0, 0.005897, -0.03076), (0.0, 0.00515, -0.01938), (0.0, 0.007015, -0.01488), (0.0, 0.005897, -0.01705), (0.0, 0.006807, -0.03893), (-0.001813, 0.00442, -0.007653), (-0.001813, 0.005081, -0.03798), (-0.001011, -0.001245, -0.02871), (-0.001011, -0.005073, -0.02205), (-0.001011, 0.000723, -0.0239), (-0.001011, 0.002449, -0.03086), (-0.001011, 0.002449, -0.01626), (-0.001011, -0.001664, -0.01294), (0.0, 0.001011, -0.03489), (0.0, 0.005081, -0.03798), (-0.001011, 0.001011, -0.03489), (-0.001813, 0.006807, -0.03893), (-0.001813, -0.004056, 0.0), (-0.001813, -0.002868, -0.002868), (-0.001813, -3.725e-09, -0.004056), (-0.001813, 0.002868, -0.002868), (-0.001813, 0.004056, -2.328e-10), (-0.001813, 0.00267, 0.002769), (-0.001813, -3.725e-09, 0.004056), (-0.001813, -0.002868, 0.002868), (-0.001813, -0.006463, -0.01104), (0.0, -0.006463, -0.01104), (-0.001813, 0.005081, -0.01104), (-0.001813, 0.009578, -0.01104), (0.0, 0.009578, -0.01104), (-0.001813, 0.006807, -0.01104), (0.0, -0.004056, 0.0), (0.0, 0.004056, -6.985e-10), (0.0, 0.00267, 0.002769), (0.0, -0.002868, 0.002868), (-0.001813, -0.002098, 1.513e-09), (-0.001813, -0.001484, -0.001484), (-0.001813, -3.725e-09, -0.002098), (-0.001813, 0.001484, -0.001484), (-0.001813, 0.002098, 1.513e-09), (-0.001813, 0.001484, 0.001484), (-0.001813, -3.725e-09, 0.002098), (-0.001813, -0.001484, 0.001484), (-0.003797, -0.002098, 1.49e-09), (-0.003797, -0.001484, -0.001484), (-0.003797, -3.725e-09, -0.002098), (-0.003797, 0.001484, -0.001484), (-0.003797, 0.002098, 1.49e-09), (-0.003797, 0.001484, 0.001484), (-0.003797, -3.725e-09, 0.002098), (-0.003797, -0.001484, 0.001484), (-0.003797, 1.304e-09, 1.49e-09), (-0.001011, -0.009912, -0.01684), (-0.001011, -0.006463, -0.01104), (0.0, -0.009912, -0.01684), (0.0, -0.006188, -0.009781), (-0.001011, -0.006188, -0.009782), (-0.001813, -0.00244, 0.008929), (-0.001813, 0.0002304, 0.007641), (-0.001813, -0.00408, 0.006888), (0.0, -0.00408, 0.006888), (0.0, 0.0002304, 0.007641), (0.0, -0.00244, 0.008929)], [], [(9, 40, 39, 14), (62, 59, 6, 37), (48, 38, 11, 21), (21, 11, 10, 17), (37, 6, 51, 52), (36, 48, 3, 5), (5, 3, 20, 30), (24, 33, 28, 15), (16, 27, 31, 19), (60, 61, 34, 23), (59, 57, 0, 6), (14, 39, 47, 45), (22, 20, 21, 19), (26, 24, 25, 23), (19, 31, 32, 22), (22, 32, 30, 20), (15, 28, 29, 18), (18, 29, 27, 16), (23, 34, 35, 26), (26, 35, 33, 24), (17, 10, 12, 25), (18, 16, 17, 15), (3, 48, 21, 20), (19, 21, 17, 16), (15, 17, 25, 24), (60, 62, 37, 2), (46, 1, 7, 8), (41, 40, 44, 43), (42, 39, 40, 41), (10, 11, 42, 41), (13, 12, 43, 44), (12, 10, 41, 43), (11, 38, 1, 42), (46, 45, 47, 1), (39, 42, 1, 47), (1, 38, 48, 7), (23, 25, 62, 60), (12, 13, 57, 59), (2, 4, 61, 60), (25, 12, 59, 62), (57, 49, 50, 0), (56, 49, 63, 66), (4, 2, 53, 64), (53, 54, 65, 64), (37, 52, 53, 2), (55, 54, 72, 73), (53, 52, 70, 71), (50, 49, 67, 68), (49, 56, 74, 67), (6, 0, 50, 51), (51, 50, 68, 69), (56, 55, 73, 74), (54, 53, 71, 72), (52, 51, 69, 70), (69, 68, 76, 77), (67, 74, 82, 75), (71, 70, 78, 79), (73, 72, 80, 81), (68, 67, 75, 76), (70, 69, 77, 78), (74, 73, 81, 82), (72, 71, 79, 80), (76, 75, 83, 77), (75, 82, 81, 83), (77, 83, 79, 78), (83, 81, 80, 79), (7, 48, 36, 8), (44, 40, 84, 85), (85, 58, 87, 88), (44, 85, 57, 13), (9, 86, 84, 40), (84, 86, 58, 85), (49, 88, 87, 63), (57, 85, 88, 49), (54, 55, 89, 90), (56, 66, 92, 91), (89, 91, 92, 94), (94, 93, 90, 89), (65, 54, 90, 93), (55, 56, 91, 89)])
me_cube_017.polygons.foreach_set('use_smooth', [True] * 80)
_uv = me_cube_017.uv_layers.new(name='UVMap')
_uv.uv.foreach_set('vector', [0.2085, 0.6904, 0.2074, 0.6911, 0.2015, 0.6821, 0.2026, 0.6814, 0.1928, 0.7073, 0.195, 0.707, 0.2022, 0.7112, 0.1962, 0.7115, 0.1915, 0.6717, 0.1929, 0.6724, 0.1956, 0.68, 0.1934, 0.68, 0.1934, 0.68, 0.1956, 0.68, 0.1979, 0.6889, 0.1958, 0.6891, 0.1962, 0.7115, 0.2022, 0.7112, 0.2028, 0.716, 0.199, 0.7182, 0.1916, 0.6698, 0.1915, 0.6717, 0.1894, 0.6727, 0.1876, 0.6713, 0.1876, 0.6713, 0.1894, 0.6727, 0.1902, 0.6769, 0.1878, 0.6774, 0.1932, 0.6958, 0.1907, 0.6956, 0.1909, 0.6928, 0.1933, 0.6928, 0.1927, 0.6861, 0.1903, 0.6865, 0.1897, 0.6838, 0.1921, 0.6832, 0.1898, 0.7076, 0.1876, 0.7075, 0.1894, 0.7018, 0.1917, 0.7025, 0.195, 0.707, 0.209, 0.7066, 0.2048, 0.7109, 0.2022, 0.7112, 0.2026, 0.6814, 0.2015, 0.6821, 0.198, 0.6754, 0.1988, 0.6746, 0.1912, 0.6799, 0.1902, 0.6769, 0.1934, 0.68, 0.1921, 0.6832, 0.1927, 0.6992, 0.1932, 0.6958, 0.1953, 0.7, 0.1917, 0.7025, 0.1921, 0.6832, 0.1897, 0.6838, 0.1888, 0.6807, 0.1912, 0.6799, 0.1912, 0.6799, 0.1888, 0.6807, 0.1878, 0.6774, 0.1902, 0.6769, 0.1933, 0.6928, 0.1909, 0.6928, 0.1907, 0.6896, 0.1931, 0.6894, 0.1931, 0.6894, 0.1907, 0.6896, 0.1903, 0.6865, 0.1927, 0.6861, 0.1917, 0.7025, 0.1894, 0.7018, 0.1903, 0.6987, 0.1927, 0.6992, 0.1927, 0.6992, 0.1903, 0.6987, 0.1907, 0.6956, 0.1932, 0.6958, 0.1958, 0.6891, 0.1979, 0.6889, 0.1978, 0.6996, 0.1953, 0.7, 0.1931, 0.6894, 0.1927, 0.6861, 0.1958, 0.6891, 0.1933, 0.6928, 0.1894, 0.6727, 0.1915, 0.6717, 0.1934, 0.68, 0.1902, 0.6769, 0.1921, 0.6832, 0.1934, 0.68, 0.1958, 0.6891, 0.1927, 0.6861, 0.1933, 0.6928, 0.1958, 0.6891, 0.1953, 0.7, 0.1932, 0.6958, 0.1898, 0.7076, 0.1928, 0.7073, 0.1962, 0.7115, 0.1914, 0.7117, 0.1941, 0.6708, 0.1935, 0.6719, 0.1925, 0.6713, 0.193, 0.6702, 0.1989, 0.6888, 0.2074, 0.6911, 0.2038, 0.7033, 0.1988, 0.6991, 0.1966, 0.6797, 0.2015, 0.6821, 0.2074, 0.6911, 0.1989, 0.6888, 0.1979, 0.6889, 0.1956, 0.68, 0.1966, 0.6797, 0.1989, 0.6888, 0.2034, 0.7041, 0.1978, 0.6996, 0.1988, 0.6991, 0.2038, 0.7033, 0.1978, 0.6996, 0.1979, 0.6889, 0.1989, 0.6888, 0.1988, 0.6991, 0.1956, 0.68, 0.1929, 0.6724, 0.1935, 0.6719, 0.1966, 0.6797, 0.1941, 0.6708, 0.1988, 0.6746, 0.198, 0.6754, 0.1935, 0.6719, 0.2015, 0.6821, 0.1966, 0.6797, 0.1935, 0.6719, 0.198, 0.6754, 0.1935, 0.6719, 0.1929, 0.6724, 0.1915, 0.6717, 0.1925, 0.6713, 0.1917, 0.7025, 0.1953, 0.7, 0.1928, 0.7073, 0.1898, 0.7076, 0.1978, 0.6996, 0.2034, 0.7041, 0.209, 0.7066, 0.195, 0.707, 0.1914, 0.7117, 0.1889, 0.7128, 0.1876, 0.7075, 0.1898, 0.7076, 0.1953, 0.7, 0.1978, 0.6996, 0.195, 0.707, 0.1928, 0.7073, 0.209, 0.7066, 0.2097, 0.7206, 0.207, 0.7169, 0.2048, 0.7109, 0.209, 0.7255, 0.2097, 0.7206, 0.2122, 0.7207, 0.212, 0.7256, 0.1889, 0.7128, 0.1914, 0.7117, 0.1977, 0.7226, 0.1953, 0.7242, 0.1977, 0.7226, 0.2004, 0.7265, 0.1982, 0.7282, 0.1953, 0.7242, 0.1962, 0.7115, 0.199, 0.7182, 0.1977, 0.7226, 0.1914, 0.7117, 0.2047, 0.7275, 0.2004, 0.7265, 0.2019, 0.7243, 0.2043, 0.7248, 0.1977, 0.7226, 0.199, 0.7182, 0.2012, 0.7199, 0.2006, 0.7222, 0.207, 0.7169, 0.2097, 0.7206, 0.2068, 0.7212, 0.2055, 0.7192, 0.2097, 0.7206, 0.209, 0.7255, 0.2063, 0.7236, 0.2068, 0.7212, 0.2022, 0.7112, 0.2048, 0.7109, 0.207, 0.7169, 0.2028, 0.716, 0.2028, 0.716, 0.207, 0.7169, 0.2055, 0.7192, 0.2032, 0.7187, 0.209, 0.7255, 0.2047, 0.7275, 0.2043, 0.7248, 0.2063, 0.7236, 0.2004, 0.7265, 0.1977, 0.7226, 0.2006, 0.7222, 0.2019, 0.7243, 0.199, 0.7182, 0.2028, 0.716, 0.2032, 0.7187, 0.2012, 0.7199, 0.4187, 0.5211, 0.4162, 0.5235, 0.415, 0.5207, 0.416, 0.5199, 0.4127, 0.5235, 0.4101, 0.5209, 0.4131, 0.5196, 0.4138, 0.5205, 0.4169, 0.5146, 0.4188, 0.5178, 0.4161, 0.5187, 0.4153, 0.5178, 0.4101, 0.5172, 0.4128, 0.5145, 0.4141, 0.5177, 0.4132, 0.5184, 0.4162, 0.5235, 0.4127, 0.5235, 0.4138, 0.5205, 0.415, 0.5207, 0.4188, 0.5178, 0.4187, 0.5211, 0.416, 0.5199, 0.4161, 0.5187, 0.4101, 0.5209, 0.4101, 0.5172, 0.4132, 0.5184, 0.4131, 0.5196, 0.4128, 0.5145, 0.4169, 0.5146, 0.4153, 0.5178, 0.4141, 0.5177, 0.415, 0.5207, 0.4138, 0.5205, 0.4146, 0.5192, 0.416, 0.5199, 0.4138, 0.5205, 0.4131, 0.5196, 0.4132, 0.5184, 0.4146, 0.5192, 0.416, 0.5199, 0.4146, 0.5192, 0.4153, 0.5178, 0.4161, 0.5187, 0.4146, 0.5192, 0.4132, 0.5184, 0.4141, 0.5177, 0.4153, 0.5178, 0.1925, 0.6713, 0.1915, 0.6717, 0.1916, 0.6698, 0.193, 0.6702, 0.2038, 0.7033, 0.2074, 0.6911, 0.2118, 0.6983, 0.2098, 0.706, 0.2098, 0.706, 0.2112, 0.706, 0.2114, 0.7077, 0.2101, 0.7078, 0.2038, 0.7033, 0.2098, 0.706, 0.209, 0.7066, 0.2034, 0.7041, 0.2085, 0.6904, 0.213, 0.6981, 0.2118, 0.6983, 0.2074, 0.6911, 0.2118, 0.6983, 0.213, 0.6981, 0.2112, 0.706, 0.2098, 0.706, 0.2097, 0.7206, 0.2101, 0.7078, 0.2114, 0.7077, 0.2122, 0.7207, 0.209, 0.7066, 0.2098, 0.706, 0.2101, 0.7078, 0.2097, 0.7206, 0.2004, 0.7265, 0.2047, 0.7275, 0.2077, 0.7325, 0.205, 0.7319, 0.209, 0.7255, 0.212, 0.7256, 0.2114, 0.7318, 0.2094, 0.7308, 0.2077, 0.7325, 0.2094, 0.7308, 0.2114, 0.7318, 0.2088, 0.7347, 0.2088, 0.7347, 0.2038, 0.7346, 0.205, 0.7319, 0.2077, 0.7325, 0.1982, 0.7282, 0.2004, 0.7265, 0.205, 0.7319, 0.2038, 0.7346, 0.2047, 0.7275, 0.209, 0.7255, 0.2094, 0.7308, 0.2077, 0.7325])
me_cube_017.materials.append(mat_mat_002)
me_cube_017.update()

# ---- objects
ob_empty_001 = bpy.data.objects.new('Empty.001', None)
ob_empty_002 = bpy.data.objects.new('Empty.002', None)
ob_noname_ref_grip = bpy.data.objects.new('noname.ref.grip', me_cube_012)
ob_noname_ref_body = bpy.data.objects.new('noname.ref.body', me_cube_009)
ob_noname_grip_axis = bpy.data.objects.new('noname.grip.axis', None)
ob_noname_barrel_bool = bpy.data.objects.new('noname.barrel.bool', me_circle_017)
ob_noname_body_bool = bpy.data.objects.new('noname.body.bool', me_cube_008)
ob_noname_slide = bpy.data.objects.new('noname.slide', me_plane_003)
ob_noname_grip = bpy.data.objects.new('noname.grip', me_cube_013)
ob_noname_barrel = bpy.data.objects.new('noname.barrel', me_circle_016)
ob_noname_body = bpy.data.objects.new('noname.body', me_cube_016)
ob_noname_trigger = bpy.data.objects.new('noname.trigger', me_cube_017)
_N = mat_mat_001.node_tree.nodes; _L = mat_mat_001.node_tree.links
n0 = _N.new('ShaderNodeOutputMaterial'); n0.name = 'Material Output'; n0.location = (664, 281)
n1 = _N.new('ShaderNodeBsdfPrincipled'); n1.name = 'Principled BSDF'; n1.location = (310, 290)
n1.inputs[0].default_value = (1.0, 1.0, 1.0, 1.0)
n1.inputs[13].default_value = 0.8
n2 = _N.new('ShaderNodeTexNoise'); n2.name = 'Noise Texture'; n2.location = (-190, 281)
n2.normalize = False
n2.inputs[2].default_value = 1.0
n2.inputs[3].default_value = 15.0
n3 = _N.new('ShaderNodeValToRGB'); n3.name = 'Color Ramp'; n3.location = (-11, 269)
while len(n3.color_ramp.elements) > 1: n3.color_ramp.elements.remove(n3.color_ramp.elements[-1])
n3.color_ramp.elements[0].position = 0.2109; n3.color_ramp.elements[0].color = (1.0, 1.0, 1.0, 1.0)
_e = n3.color_ramp.elements.new(0.8364); _e.color = (0.0, 0.0, 0.0, 1.0)
n4 = _N.new('ShaderNodeTexCoord'); n4.name = 'Texture Coordinate'; n4.location = (-674, 281)
n4.object = None
n5 = _N.new('ShaderNodeMapping'); n5.name = 'Mapping'; n5.location = (-422, 281)
n6 = _N.new('ShaderNodeTexNoise'); n6.name = 'Noise Texture.001'; n6.location = (-190, -90)
n6.normalize = False
n6.inputs[2].default_value = 2.0
n6.inputs[3].default_value = 10.0
n7 = _N.new('ShaderNodeValToRGB'); n7.name = 'Color Ramp.001'; n7.location = (24, -86)
while len(n7.color_ramp.elements) > 1: n7.color_ramp.elements.remove(n7.color_ramp.elements[-1])
n7.color_ramp.elements[0].position = 0.2909; n7.color_ramp.elements[0].color = (1.0, 1.0, 1.0, 1.0)
_e = n7.color_ramp.elements.new(0.7591); _e.color = (0.0, 0.0, 0.0, 1.0)
n8 = _N.new('ShaderNodeTexCoord'); n8.name = 'Texture Coordinate.001'; n8.location = (-674, -90)
n8.object = None
n9 = _N.new('ShaderNodeMapping'); n9.name = 'Mapping.001'; n9.location = (-514, -90)
_L.new(n2.outputs[1], n3.inputs[0])
_L.new(n4.outputs[3], n5.inputs[0])
_L.new(n5.outputs[0], n2.inputs[0])
_L.new(n6.outputs[1], n7.inputs[0])
_L.new(n8.outputs[3], n9.inputs[0])
_L.new(n7.outputs[0], n1.inputs[2])
_L.new(n9.outputs[0], n6.inputs[0])
_L.new(n3.outputs[0], n1.inputs[1])
_L.new(n1.outputs[0], n0.inputs[0])
n0.is_active_output = True
_N = mat_mat.node_tree.nodes; _L = mat_mat.node_tree.links
n0 = _N.new('ShaderNodeOutputMaterial'); n0.name = 'Material Output'; n0.location = (664, 281)
n1 = _N.new('ShaderNodeBsdfPrincipled'); n1.name = 'Principled BSDF'; n1.location = (310, 290)
n1.inputs[0].default_value = (0.03638, 0.03638, 0.03638, 1.0)
n1.inputs[13].default_value = 0.8
n2 = _N.new('ShaderNodeTexNoise'); n2.name = 'Noise Texture'; n2.location = (-190, 281)
n2.normalize = False
n2.inputs[2].default_value = 1.0
n2.inputs[3].default_value = 15.0
n3 = _N.new('ShaderNodeValToRGB'); n3.name = 'Color Ramp'; n3.location = (-11, 269)
while len(n3.color_ramp.elements) > 1: n3.color_ramp.elements.remove(n3.color_ramp.elements[-1])
n3.color_ramp.elements[0].position = 0.2109; n3.color_ramp.elements[0].color = (1.0, 1.0, 1.0, 1.0)
_e = n3.color_ramp.elements.new(0.8364); _e.color = (0.0, 0.0, 0.0, 1.0)
n4 = _N.new('ShaderNodeTexCoord'); n4.name = 'Texture Coordinate'; n4.location = (-674, 281)
n4.object = None
n5 = _N.new('ShaderNodeMapping'); n5.name = 'Mapping'; n5.location = (-422, 281)
n6 = _N.new('ShaderNodeTexNoise'); n6.name = 'Noise Texture.001'; n6.location = (-190, -90)
n6.normalize = False
n6.inputs[2].default_value = 2.0
n6.inputs[3].default_value = 10.0
n7 = _N.new('ShaderNodeValToRGB'); n7.name = 'Color Ramp.001'; n7.location = (24, -86)
while len(n7.color_ramp.elements) > 1: n7.color_ramp.elements.remove(n7.color_ramp.elements[-1])
n7.color_ramp.elements[0].position = 0.2909; n7.color_ramp.elements[0].color = (1.0, 1.0, 1.0, 1.0)
_e = n7.color_ramp.elements.new(0.7591); _e.color = (0.0, 0.0, 0.0, 1.0)
n8 = _N.new('ShaderNodeTexCoord'); n8.name = 'Texture Coordinate.001'; n8.location = (-674, -90)
n8.object = None
n9 = _N.new('ShaderNodeMapping'); n9.name = 'Mapping.001'; n9.location = (-514, -90)
_L.new(n2.outputs[1], n3.inputs[0])
_L.new(n4.outputs[3], n5.inputs[0])
_L.new(n5.outputs[0], n2.inputs[0])
_L.new(n6.outputs[1], n7.inputs[0])
_L.new(n8.outputs[3], n9.inputs[0])
_L.new(n7.outputs[0], n1.inputs[2])
_L.new(n9.outputs[0], n6.inputs[0])
_L.new(n3.outputs[0], n1.inputs[1])
_L.new(n1.outputs[0], n0.inputs[0])
n0.is_active_output = True
_N = mat_mat_002.node_tree.nodes; _L = mat_mat_002.node_tree.links
n0 = _N.new('ShaderNodeOutputMaterial'); n0.name = 'Material Output'; n0.location = (664, 281)
n1 = _N.new('ShaderNodeBsdfPrincipled'); n1.name = 'Principled BSDF'; n1.location = (310, 290)
n1.inputs[0].default_value = (1.0, 1.0, 1.0, 1.0)
n1.inputs[13].default_value = 0.8
n2 = _N.new('ShaderNodeTexNoise'); n2.name = 'Noise Texture'; n2.location = (-190, 281)
n2.normalize = False
n2.inputs[2].default_value = 1.0
n2.inputs[3].default_value = 15.0
n3 = _N.new('ShaderNodeValToRGB'); n3.name = 'Color Ramp'; n3.location = (-11, 269)
while len(n3.color_ramp.elements) > 1: n3.color_ramp.elements.remove(n3.color_ramp.elements[-1])
n3.color_ramp.elements[0].position = 0.2109; n3.color_ramp.elements[0].color = (1.0, 1.0, 1.0, 1.0)
_e = n3.color_ramp.elements.new(0.8364); _e.color = (0.0, 0.0, 0.0, 1.0)
n4 = _N.new('ShaderNodeTexCoord'); n4.name = 'Texture Coordinate'; n4.location = (-674, 281)
n4.object = None
n5 = _N.new('ShaderNodeMapping'); n5.name = 'Mapping'; n5.location = (-422, 281)
n6 = _N.new('ShaderNodeTexNoise'); n6.name = 'Noise Texture.001'; n6.location = (-190, -90)
n6.normalize = False
n6.inputs[2].default_value = 2.0
n6.inputs[3].default_value = 10.0
n7 = _N.new('ShaderNodeValToRGB'); n7.name = 'Color Ramp.001'; n7.location = (24, -86)
while len(n7.color_ramp.elements) > 1: n7.color_ramp.elements.remove(n7.color_ramp.elements[-1])
n7.color_ramp.elements[0].position = 0.2909; n7.color_ramp.elements[0].color = (1.0, 1.0, 1.0, 1.0)
_e = n7.color_ramp.elements.new(0.7591); _e.color = (0.0, 0.0, 0.0, 1.0)
n8 = _N.new('ShaderNodeTexCoord'); n8.name = 'Texture Coordinate.001'; n8.location = (-674, -90)
n8.object = None
n9 = _N.new('ShaderNodeMapping'); n9.name = 'Mapping.001'; n9.location = (-514, -90)
_L.new(n2.outputs[1], n3.inputs[0])
_L.new(n4.outputs[3], n5.inputs[0])
_L.new(n5.outputs[0], n2.inputs[0])
_L.new(n6.outputs[1], n7.inputs[0])
_L.new(n8.outputs[3], n9.inputs[0])
_L.new(n7.outputs[0], n1.inputs[2])
_L.new(n9.outputs[0], n6.inputs[0])
_L.new(n3.outputs[0], n1.inputs[1])
_L.new(n1.outputs[0], n0.inputs[0])
n0.is_active_output = True

# ---- transforms, parenting, visibility, modifiers, constraints
ob_empty_001.location = (-4.38e-20, 0.09369, -0.009803)
ob_empty_001.rotation_euler = (1.571, -0.0, -1.571)
ob_empty_001.scale = (0.05507, 0.05507, 0.05507)
ob_empty_001.empty_display_type = 'IMAGE'
ob_empty_001.empty_display_size = 5.0
ob_empty_001.empty_image_offset = (-0.3875, -0.06961)
ob_empty_002.location = (-0.142, -0.007014, -0.009803)
ob_empty_002.rotation_euler = (1.571, -0.0, -3.142)
ob_empty_002.scale = (-0.05507, 0.05507, 0.05507)
ob_empty_002.empty_display_type = 'IMAGE'
ob_empty_002.empty_display_size = 5.0
ob_empty_002.empty_image_offset = (-0.3875, -0.06961)
ob_noname_ref_grip.location = (0.0, 0.04271, 0.06197)
_m = ob_noname_ref_grip.modifiers.new('Mirror', 'MIRROR')
_m.use_clip = True
_m = ob_noname_ref_grip.modifiers.new('Subdivision', 'SUBSURF')
_m.render_levels = 1
ob_noname_ref_body.location = (0.0, 0.1, 0.1)
_m = ob_noname_ref_body.modifiers.new('Mirror', 'MIRROR')
_m.use_clip = True
_m = ob_noname_ref_body.modifiers.new('Bevel', 'BEVEL')
_m.width = 0.004
_m.width_pct = 0.004
_m.limit_method = 'WEIGHT'
_m.offset_type = 'ABSOLUTE'
_m = ob_noname_ref_body.modifiers.new('barrel', 'BOOLEAN')
_m.object = ob_noname_barrel_bool
_m = ob_noname_ref_body.modifiers.new('Smooth by Angle', 'NODES')
_m.node_group = ng_smooth_by_angle
_m.use_pin_to_last = True
_m.show_group_selector = False
ob_noname_grip_axis.location = (0.0, 0.0, 0.0)
ob_noname_grip_axis.rotation_euler = (-0.5236, -0.0, 0.0)
ob_noname_barrel_bool.location = (0.0, 0.1951, 0.1197)
ob_noname_barrel_bool.scale = (1.02, 1.02, 1.02)
ob_noname_body_bool.location = (0.0, 0.2035, 0.1061)
_m = ob_noname_body_bool.modifiers.new('Array', 'ARRAY')
_m.count = 7
_m.use_constant_offset = True
_m.constant_offset_displace = (-0.01, 0.0, 0.01)
_m.use_relative_offset = False
_m.relative_offset_displace = (-0.1, 0.0, 0.1)
_m = ob_noname_body_bool.modifiers.new('Array.001', 'ARRAY')
_m.count = 7
_m.use_constant_offset = True
_m.constant_offset_displace = (0.01, 0.0, -0.01)
_m.use_relative_offset = False
_m.relative_offset_displace = (-0.1, 0.0, 0.1)
_m = ob_noname_body_bool.modifiers.new('Mirror', 'MIRROR')
_m = ob_noname_body_bool.modifiers.new('Weld', 'WELD')
ob_noname_slide.location = (0.0, 0.09178, 0.1197)
_m = ob_noname_slide.modifiers.new('Mirror', 'MIRROR')
_m.use_clip = True
_m = ob_noname_slide.modifiers.new('Bevel', 'BEVEL')
_m.width = 0.004
_m.width_pct = 0.004
_m.limit_method = 'WEIGHT'
_m.offset_type = 'ABSOLUTE'
_m = ob_noname_slide.modifiers.new('Smooth by Angle', 'NODES')
_m.node_group = ng_smooth_by_angle
_m.use_pin_to_last = True
_m.show_group_selector = False
ob_noname_grip.location = (0.0, 0.0429, 0.07315)
_m = ob_noname_grip.modifiers.new('Mirror', 'MIRROR')
_m.use_clip = True
ob_noname_barrel.location = (0.0, 0.08978, 0.1197)
_m = ob_noname_barrel.modifiers.new('Mirror', 'MIRROR')
_m.use_clip = True
_m = ob_noname_barrel.modifiers.new('Smooth by Angle', 'NODES')
_m.node_group = ng_smooth_by_angle
_gi = [s.identifier for s in ng_smooth_by_angle.interface.items_tree if s.item_type == 'SOCKET' and s.in_out == 'INPUT']
_m[_gi[1]] = 0.8727  # Angle
_m.use_pin_to_last = True
_m.show_group_selector = False
ob_noname_body.location = (0.0, 0.1, 0.1)
_m = ob_noname_body.modifiers.new('Mirror', 'MIRROR')
_m.use_clip = True
_m = ob_noname_body.modifiers.new('Bevel', 'BEVEL')
_m.width = 0.004
_m.width_pct = 0.004
_m.limit_method = 'WEIGHT'
_m.offset_type = 'ABSOLUTE'
_m = ob_noname_body.modifiers.new('barrel', 'BOOLEAN')
_m.object = ob_noname_barrel_bool
_m = ob_noname_body.modifiers.new('Boolean', 'BOOLEAN')
_m.object = ob_noname_body_bool
_m.use_self = True
_m = ob_noname_body.modifiers.new('Smooth by Angle', 'NODES')
_m.node_group = ng_smooth_by_angle
_m.use_pin_to_last = True
_m.show_group_selector = False
ob_noname_trigger.location = (8.269e-19, 0.07738, 0.09828)
ob_noname_trigger.scale = (0.8, 0.8, 0.8)
_m = ob_noname_trigger.modifiers.new('Mirror', 'MIRROR')
_m.use_clip = True
_m = ob_noname_trigger.modifiers.new('Bevel', 'BEVEL')
_m.width = 0.014
_m.width_pct = 0.014
_m.segments = 4
_m.limit_method = 'WEIGHT'
_m.offset_type = 'WIDTH'
_m = ob_noname_trigger.modifiers.new('Smooth by Angle', 'NODES')
_m.node_group = ng_smooth_by_angle_001
_m.use_pin_to_last = True
_m.show_group_selector = False

# ---- collection membership
col_noname_ref.objects.link(ob_empty_001)
col_noname_ref.objects.link(ob_empty_002)
col_noname_ref.objects.link(ob_noname_ref_grip)
col_noname_ref.objects.link(ob_noname_ref_body)
col_noname_ref.objects.link(ob_noname_grip_axis)
col_noname_bool.objects.link(ob_noname_barrel_bool)
col_noname_bool.objects.link(ob_noname_body_bool)
col_noname.objects.link(ob_noname_slide)
col_noname.objects.link(ob_noname_grip)
col_noname.objects.link(ob_noname_barrel)
col_noname.objects.link(ob_noname_body)
col_noname.objects.link(ob_noname_trigger)

# ---- scene / render settings (as saved in the file)
scene.frame_start = 1; scene.frame_end = 250; scene.frame_set(1)
scene.render.engine = 'BLENDER_EEVEE_NEXT'
scene.render.image_settings.exr_codec = 'NONE'
scene.render.simplify_subdivision_render = 0
scene.render.simplify_child_particles_render = 0.0
scene.eevee.use_volume_custom_range = False
scene.eevee.use_shadows = False
scene.view_settings.view_transform = 'Filmic'
bpy.context.view_layer.update()

# ---- added for rendering (the .blend has no active camera and no usable light): camera, sun + grey world if the file has none
cam_auto = bpy.data.cameras.new('AutoCamera')
cam_auto.lens = 50.0
cam_auto.sensor_width = 36.0
cam_auto.clip_end = 1000.0
ob_auto_camera = bpy.data.objects.new('AutoCamera', cam_auto)
scene.collection.objects.link(ob_auto_camera)
ob_auto_camera.location = (0.350349, -0.314881, 0.38639)
ob_auto_camera.rotation_euler = (1.09748, -7.21219e-08, 0.694738)
scene.camera = ob_auto_camera
light_auto_sun = bpy.data.lights.new('AutoSun', 'SUN')
light_auto_sun.energy = 3.0
light_auto_sun.angle = 0.0523599
ob_auto_sun = bpy.data.objects.new('AutoSun', light_auto_sun)
scene.collection.objects.link(ob_auto_sun)
ob_auto_sun.rotation_euler = (0.872665, 0.174533, 0.523599)
if scene.world is None:
    world_auto = bpy.data.worlds.new('AutoWorld')
    world_auto.color = (0.3, 0.3, 0.3)
    scene.world = world_auto
bpy.context.view_layer.update()

